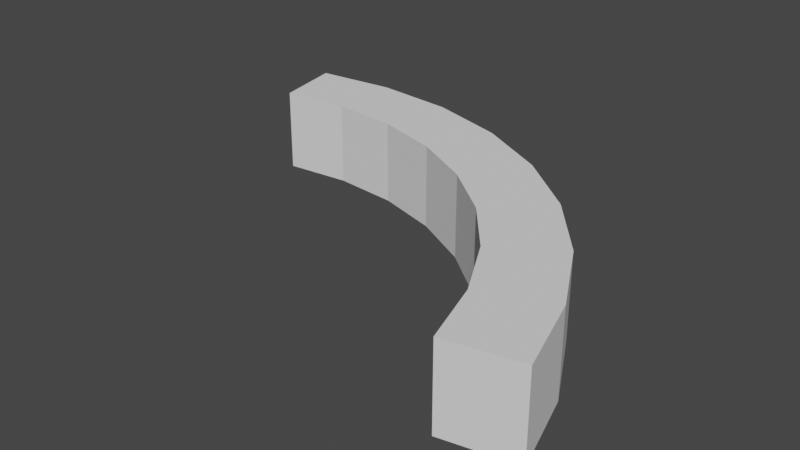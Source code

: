 # Source: quarter_circle.blend  (saved by Blender 3.0.42; exported with 4.5.12 LTS)
import bpy
from mathutils import Matrix  # noqa: F401  (used for matrix-valued properties, if any)

bpy.ops.wm.read_factory_settings(use_empty=True)
scene = bpy.context.scene
scene.name = 'Scene'

# ---- world
world_world = bpy.data.worlds.new('World'); scene.world = world_world
world_world.use_nodes = True; world_world.node_tree.nodes.clear()
_N = world_world.node_tree.nodes; _L = world_world.node_tree.links
n0 = _N.new('ShaderNodeOutputWorld'); n0.name = 'World Output'; n0.location = (300, 300)
n1 = _N.new('ShaderNodeBackground'); n1.name = 'Background'; n1.location = (10, 300)
n1.inputs[0].default_value = (0.05088, 0.05088, 0.05088, 1.0)
_L.new(n1.outputs[0], n0.inputs[0])
n0.is_active_output = True
world_world.color = (0.05088, 0.05088, 0.05088)
world_world.use_sun_shadow = False
world_world.sun_shadow_jitter_overblur = 0.0

# ---- meshes
me_cylinder_005 = bpy.data.meshes.new('Cylinder.005')
me_cylinder_005.from_pydata([(0.0, 1.0, -1.0), (0.0, 1.0, 1.0), (0.1951, 0.9808, -1.0), (0.1951, 0.9808, 1.0), (0.3827, 0.9239, -1.0), (0.3827, 0.9239, 1.0), (0.5556, 0.8315, -1.0), (0.5556, 0.8315, 1.0), (0.7071, 0.7071, -1.0), (0.7071, 0.7071, 1.0), (0.8315, 0.5556, -1.0), (0.8315, 0.5556, 1.0), (0.9239, 0.3827, -1.0), (0.9239, 0.3827, 1.0), (0.9808, 0.1951, -1.0), (0.9808, 0.1951, 1.0), (-0.1951, 0.9808, -1.0), (-0.1951, 0.9808, 1.0), (-0.1617, 0.8128, 1.0), (7.245e-08, 0.8287, 1.0), (0.586, 0.586, 1.0), (0.689, 0.4604, 1.0), (0.8128, 0.1617, 1.0), (0.7656, 0.3171, 1.0), (-0.1617, 0.8128, -1.0), (0.3171, 0.7656, 1.0), (7.245e-08, 0.8287, -1.0), (0.1617, 0.8128, 1.0), (0.1617, 0.8128, -1.0), (0.4604, 0.689, 1.0), (0.3171, 0.7656, -1.0), (0.4604, 0.689, -1.0), (0.586, 0.586, -1.0), (0.689, 0.4604, -1.0), (0.7656, 0.3171, -1.0), (0.8128, 0.1617, -1.0)], [], [(0, 1, 3, 2), (2, 3, 5, 4), (4, 5, 7, 6), (6, 7, 9, 8), (8, 9, 11, 10), (10, 11, 13, 12), (12, 13, 15, 14), (16, 17, 1, 0), (24, 16, 0, 2, 4, 6, 8, 10, 12, 14, 35, 34, 33, 32, 31, 30, 28, 26), (26, 19, 18, 24), (28, 27, 19, 26), (30, 25, 27, 28), (31, 29, 25, 30), (32, 20, 29, 31), (21, 20, 32, 33), (23, 21, 33, 34), (22, 23, 34, 35), (18, 19, 1, 17), (21, 23, 22, 15, 13, 11, 9, 7, 5, 3, 1, 19, 27, 25, 29, 20), (16, 24, 18, 17), (14, 15, 22, 35)])
_uv = me_cylinder_005.uv_layers.new(name='UVMap')
_uv.uv.foreach_set('vector', [1.0, 0.5, 1.0, 1.0, 0.9688, 1.0, 0.9688, 0.5, 0.9688, 0.5, 0.9688, 1.0, 0.9375, 1.0, 0.9375, 0.5, 0.9375, 0.5, 0.9375, 1.0, 0.9062, 1.0, 0.9062, 0.5, 0.9062, 0.5, 0.9062, 1.0, 0.875, 1.0, 0.875, 0.5, 0.875, 0.5, 0.875, 1.0, 0.8438, 1.0, 0.8438, 0.5, 0.8438, 0.5, 0.8438, 1.0, 0.8125, 1.0, 0.8125, 0.5, 0.8125, 0.5, 0.8125, 1.0, 0.7812, 1.0, 0.7812, 0.5, 0.03125, 0.5, 0.03125, 1.0, 0.0, 1.0, 0.0, 0.5, 0.7112, 0.4451, 0.7032, 0.4854, 0.75, 0.49, 0.7968, 0.4854, 0.8418, 0.4717, 0.8833, 0.4496, 0.9197, 0.4197, 0.9496, 0.3833, 0.9717, 0.3418, 0.9854, 0.2968, 0.9451, 0.2888, 0.9337, 0.3261, 0.9154, 0.3605, 0.8906, 0.3906, 0.8605, 0.4154, 0.8261, 0.4337, 0.7888, 0.4451, 0.75, 0.4489, 0.5, 0.8526, 0.5, 0.6474, 0.5312, 0.6474, 0.5312, 0.8526, 0.4688, 0.8526, 0.4688, 0.6474, 0.5, 0.6474, 0.5, 0.8526, 0.4375, 0.8526, 0.4375, 0.6474, 0.4688, 0.6474, 0.4688, 0.8526, 0.4062, 0.8526, 0.4062, 0.6474, 0.4375, 0.6474, 0.4375, 0.8526, 0.375, 0.8526, 0.375, 0.6474, 0.4062, 0.6474, 0.4062, 0.8526, 0.3438, 0.6474, 0.375, 0.6474, 0.375, 0.8526, 0.3438, 0.8526, 0.3125, 0.6474, 0.3438, 0.6474, 0.3438, 0.8526, 0.3125, 0.8526, 0.2812, 0.6474, 0.3125, 0.6474, 0.3125, 0.8526, 0.2812, 0.8526, 0.2112, 0.4451, 0.0, 0.0, 0.0, 1.0, 0.2032, 0.4854, 0.3438, 0.6474, 0.3125, 0.6474, 0.2812, 0.6474, 0.4854, 0.2968, 0.8125, 1.0, 0.8438, 1.0, 0.875, 1.0, 0.9062, 1.0, 0.9375, 1.0, 0.9688, 1.0, 1.0, 1.0, 0.0, 0.0, 0.4688, 0.6474, 0.4375, 0.6474, 0.4062, 0.6474, 0.375, 0.6474, 0.7032, 0.4854, 0.7112, 0.4451, 0.5312, 0.6474, 0.2032, 0.4854, 0.9854, 0.2968, 0.4854, 0.2968, 0.2812, 0.6474, 0.9451, 0.2888])
me_cylinder_005.use_remesh_fix_poles = True
me_cylinder_005.use_remesh_preserve_attributes = False
me_cylinder_005.update()

# ---- objects
ob_cylinder_001 = bpy.data.objects.new('Cylinder.001', me_cylinder_005)

# ---- transforms, parenting, visibility, modifiers, constraints
ob_cylinder_001.location = (0.0, 0.0, 0.0)
ob_cylinder_001.scale = (1.0, 1.0, 0.1)

# ---- collection membership
scene.collection.objects.link(ob_cylinder_001)

# ---- scene / render settings (as saved in the file)
scene.frame_start = 1; scene.frame_end = 250; scene.frame_set(1)
scene.render.engine = 'BLENDER_EEVEE_NEXT'
scene.cycles.sampling_pattern = 'TABULATED_SOBOL'
scene.cycles.use_light_tree = False
scene.view_settings.view_transform = 'Filmic'
bpy.context.view_layer.update()

# ---- added for rendering (the .blend has no active camera and no usable light): camera, sun
cam_auto = bpy.data.cameras.new('AutoCamera')
cam_auto.lens = 50.0
cam_auto.sensor_width = 36.0
cam_auto.clip_end = 1000.0
ob_auto_camera = bpy.data.objects.new('AutoCamera', cam_auto)
scene.collection.objects.link(ob_auto_camera)
ob_auto_camera.location = (1.74174, -1.03783, 1.07911)
ob_auto_camera.rotation_euler = (1.09748, -7.21219e-08, 0.694738)
scene.camera = ob_auto_camera
light_auto_sun = bpy.data.lights.new('AutoSun', 'SUN')
light_auto_sun.energy = 3.0
light_auto_sun.angle = 0.0523599
ob_auto_sun = bpy.data.objects.new('AutoSun', light_auto_sun)
scene.collection.objects.link(ob_auto_sun)
ob_auto_sun.rotation_euler = (0.872665, 0.174533, 0.523599)
bpy.context.view_layer.update()
